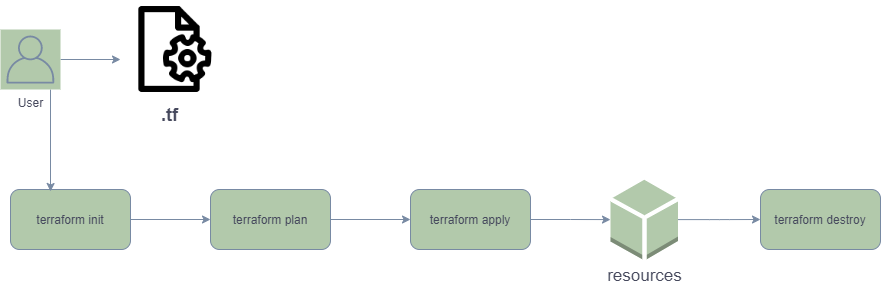

The diagram above was exported from draw.io. Its source (the exported page's mxGraphModel, read from the mxfile embedded in the PNG):
<mxGraphModel dx="1422" dy="794" grid="1" gridSize="10" guides="1" tooltips="1" connect="1" arrows="1" fold="1" page="1" pageScale="1" pageWidth="1169" pageHeight="827" math="0" shadow="0">
  <root>
    <mxCell id="0" />
    <mxCell id="1" parent="0" />
    <mxCell id="KX9vhAk9kFK2z0yozqLJ-2" style="edgeStyle=orthogonalEdgeStyle;rounded=0;orthogonalLoop=1;jettySize=auto;html=1;strokeColor=#788AA3;fontColor=#46495D;" edge="1" parent="1" source="KX9vhAk9kFK2z0yozqLJ-1" target="KX9vhAk9kFK2z0yozqLJ-3">
      <mxGeometry relative="1" as="geometry">
        <mxPoint x="280" y="290" as="targetPoint" />
      </mxGeometry>
    </mxCell>
    <mxCell id="KX9vhAk9kFK2z0yozqLJ-1" value="terraform init" style="rounded=1;whiteSpace=wrap;html=1;fillColor=#B2C9AB;strokeColor=#788AA3;fontColor=#46495D;" vertex="1" parent="1">
      <mxGeometry x="80" y="260" width="120" height="60" as="geometry" />
    </mxCell>
    <mxCell id="KX9vhAk9kFK2z0yozqLJ-4" style="edgeStyle=orthogonalEdgeStyle;rounded=0;orthogonalLoop=1;jettySize=auto;html=1;strokeColor=#788AA3;fontColor=#46495D;" edge="1" parent="1" source="KX9vhAk9kFK2z0yozqLJ-3" target="KX9vhAk9kFK2z0yozqLJ-5">
      <mxGeometry relative="1" as="geometry">
        <mxPoint x="480" y="290" as="targetPoint" />
      </mxGeometry>
    </mxCell>
    <mxCell id="KX9vhAk9kFK2z0yozqLJ-3" value="terraform plan" style="rounded=1;whiteSpace=wrap;html=1;fillColor=#B2C9AB;strokeColor=#788AA3;fontColor=#46495D;" vertex="1" parent="1">
      <mxGeometry x="280" y="260" width="120" height="60" as="geometry" />
    </mxCell>
    <mxCell id="KX9vhAk9kFK2z0yozqLJ-6" style="edgeStyle=orthogonalEdgeStyle;rounded=0;orthogonalLoop=1;jettySize=auto;html=1;strokeColor=#788AA3;fontColor=#46495D;" edge="1" parent="1" source="KX9vhAk9kFK2z0yozqLJ-5" target="KX9vhAk9kFK2z0yozqLJ-7">
      <mxGeometry relative="1" as="geometry">
        <mxPoint x="680" y="290" as="targetPoint" />
      </mxGeometry>
    </mxCell>
    <mxCell id="KX9vhAk9kFK2z0yozqLJ-5" value="terraform apply" style="rounded=1;whiteSpace=wrap;html=1;fillColor=#B2C9AB;strokeColor=#788AA3;fontColor=#46495D;" vertex="1" parent="1">
      <mxGeometry x="480" y="260" width="120" height="60" as="geometry" />
    </mxCell>
    <mxCell id="KX9vhAk9kFK2z0yozqLJ-16" style="edgeStyle=orthogonalEdgeStyle;curved=0;rounded=1;sketch=0;orthogonalLoop=1;jettySize=auto;html=1;fontColor=#46495D;strokeColor=#788AA3;fillColor=#B2C9AB;" edge="1" parent="1" source="KX9vhAk9kFK2z0yozqLJ-7" target="KX9vhAk9kFK2z0yozqLJ-17">
      <mxGeometry relative="1" as="geometry">
        <mxPoint x="820" y="290" as="targetPoint" />
      </mxGeometry>
    </mxCell>
    <mxCell id="KX9vhAk9kFK2z0yozqLJ-7" value="&lt;font style=&quot;font-size: 17px&quot;&gt;resources&lt;/font&gt;" style="outlineConnect=0;dashed=0;verticalLabelPosition=bottom;verticalAlign=top;align=center;html=1;shape=mxgraph.aws3.resources;fillColor=#B2C9AB;strokeColor=#788AA3;fontColor=#46495D;" vertex="1" parent="1">
      <mxGeometry x="680" y="250.25" width="67.5" height="79.5" as="geometry" />
    </mxCell>
    <mxCell id="KX9vhAk9kFK2z0yozqLJ-13" style="edgeStyle=orthogonalEdgeStyle;rounded=0;orthogonalLoop=1;jettySize=auto;html=1;entryX=0.333;entryY=0.033;entryDx=0;entryDy=0;entryPerimeter=0;strokeColor=#788AA3;fontColor=#46495D;" edge="1" parent="1" source="KX9vhAk9kFK2z0yozqLJ-8" target="KX9vhAk9kFK2z0yozqLJ-1">
      <mxGeometry relative="1" as="geometry">
        <mxPoint x="130" y="250" as="targetPoint" />
        <Array as="points">
          <mxPoint x="120" y="260" />
          <mxPoint x="120" y="260" />
        </Array>
      </mxGeometry>
    </mxCell>
    <mxCell id="KX9vhAk9kFK2z0yozqLJ-18" style="edgeStyle=orthogonalEdgeStyle;curved=0;rounded=1;sketch=0;orthogonalLoop=1;jettySize=auto;html=1;fontColor=#46495D;strokeColor=#788AA3;fillColor=#B2C9AB;" edge="1" parent="1" source="KX9vhAk9kFK2z0yozqLJ-8">
      <mxGeometry relative="1" as="geometry">
        <mxPoint x="190" y="130" as="targetPoint" />
      </mxGeometry>
    </mxCell>
    <mxCell id="KX9vhAk9kFK2z0yozqLJ-8" value="User" style="outlineConnect=0;fontColor=#46495D;strokeColor=#788AA3;fillColor=#B2C9AB;dashed=0;verticalLabelPosition=bottom;verticalAlign=top;align=center;html=1;fontSize=12;fontStyle=0;aspect=fixed;shape=mxgraph.aws4.resourceIcon;resIcon=mxgraph.aws4.user;" vertex="1" parent="1">
      <mxGeometry x="70" y="100" width="60" height="60" as="geometry" />
    </mxCell>
    <mxCell id="KX9vhAk9kFK2z0yozqLJ-10" value="&lt;font size=&quot;1&quot;&gt;&lt;b style=&quot;font-size: 18px&quot;&gt;.tf&lt;/b&gt;&lt;/font&gt;" style="shape=image;html=1;verticalAlign=top;verticalLabelPosition=bottom;imageAspect=0;aspect=fixed;image=https://cdn3.iconfinder.com/data/icons/files-and-folders-40/32/Files_and_Folders_file_config_configuration_options_cog-128.png;fillColor=#B2C9AB;strokeColor=#788AA3;fontColor=#46495D;" vertex="1" parent="1">
      <mxGeometry x="190" y="71" width="98" height="98" as="geometry" />
    </mxCell>
    <mxCell id="KX9vhAk9kFK2z0yozqLJ-17" value="terraform destroy" style="rounded=1;whiteSpace=wrap;html=1;sketch=0;fontColor=#46495D;strokeColor=#788AA3;fillColor=#B2C9AB;" vertex="1" parent="1">
      <mxGeometry x="830" y="260" width="120" height="60" as="geometry" />
    </mxCell>
  </root>
</mxGraphModel>